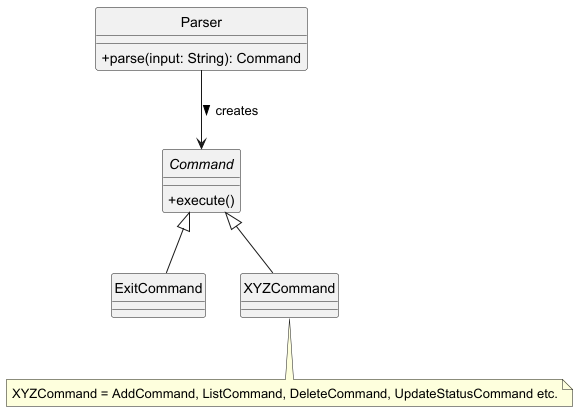

The diagram above was rendered by PlantUML. Its source (embedded in the PNG):
@startuml
skinparam classAttributeIconSize 0
hide circle

class Parser {
    + parse(input: String): Command
}

abstract class Command {
    + execute()
}

class ExitCommand extends Command {
}

class XYZCommand extends Command {
}

Parser --> Command : creates >

note bottom of XYZCommand
XYZCommand = AddCommand, ListCommand, DeleteCommand, UpdateStatusCommand etc.
end note
@enduml